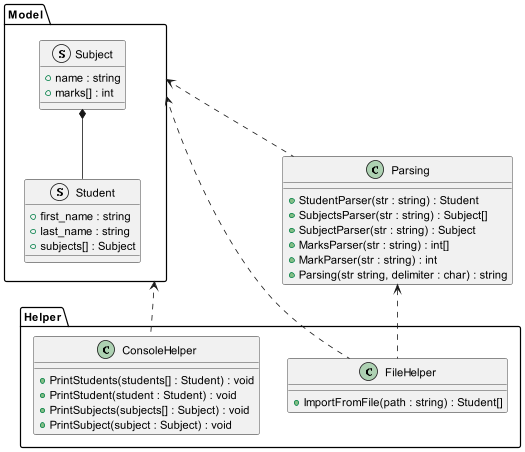

The diagram above was rendered by PlantUML. Its source (embedded in the PNG):
@startuml
'https://plantuml.com/class-diagram

struct Model.Subject {
    + name : string
    + marks[] : int
}
struct Model.Student {
+ first_name : string
+ last_name : string
+ subjects[] : Subject
}
Model.Subject *-- Student

class Helper.ConsoleHelper {
+ PrintStudents(students[] : Student) : void
+ PrintStudent(student : Student) : void
+ PrintSubjects(subjects[] : Subject) : void
+ PrintSubject(subject : Subject) : void
}
Model <.. Helper.ConsoleHelper

class Helper.FileHelper {
+ ImportFromFile(path : string) : Student[]
}
Model <.. Helper.FileHelper
Parsing <.. Helper.FileHelper

class Parsing {
+ StudentParser(str : string) : Student
+ SubjectsParser(str : string) : Subject[]
+ SubjectParser(str : string) : Subject
+ MarksParser(str : string) : int[]
+ MarkParser(str : string) : int
+ Parsing(str string, delimiter : char) : string
}
Model <.. Parsing

@enduml